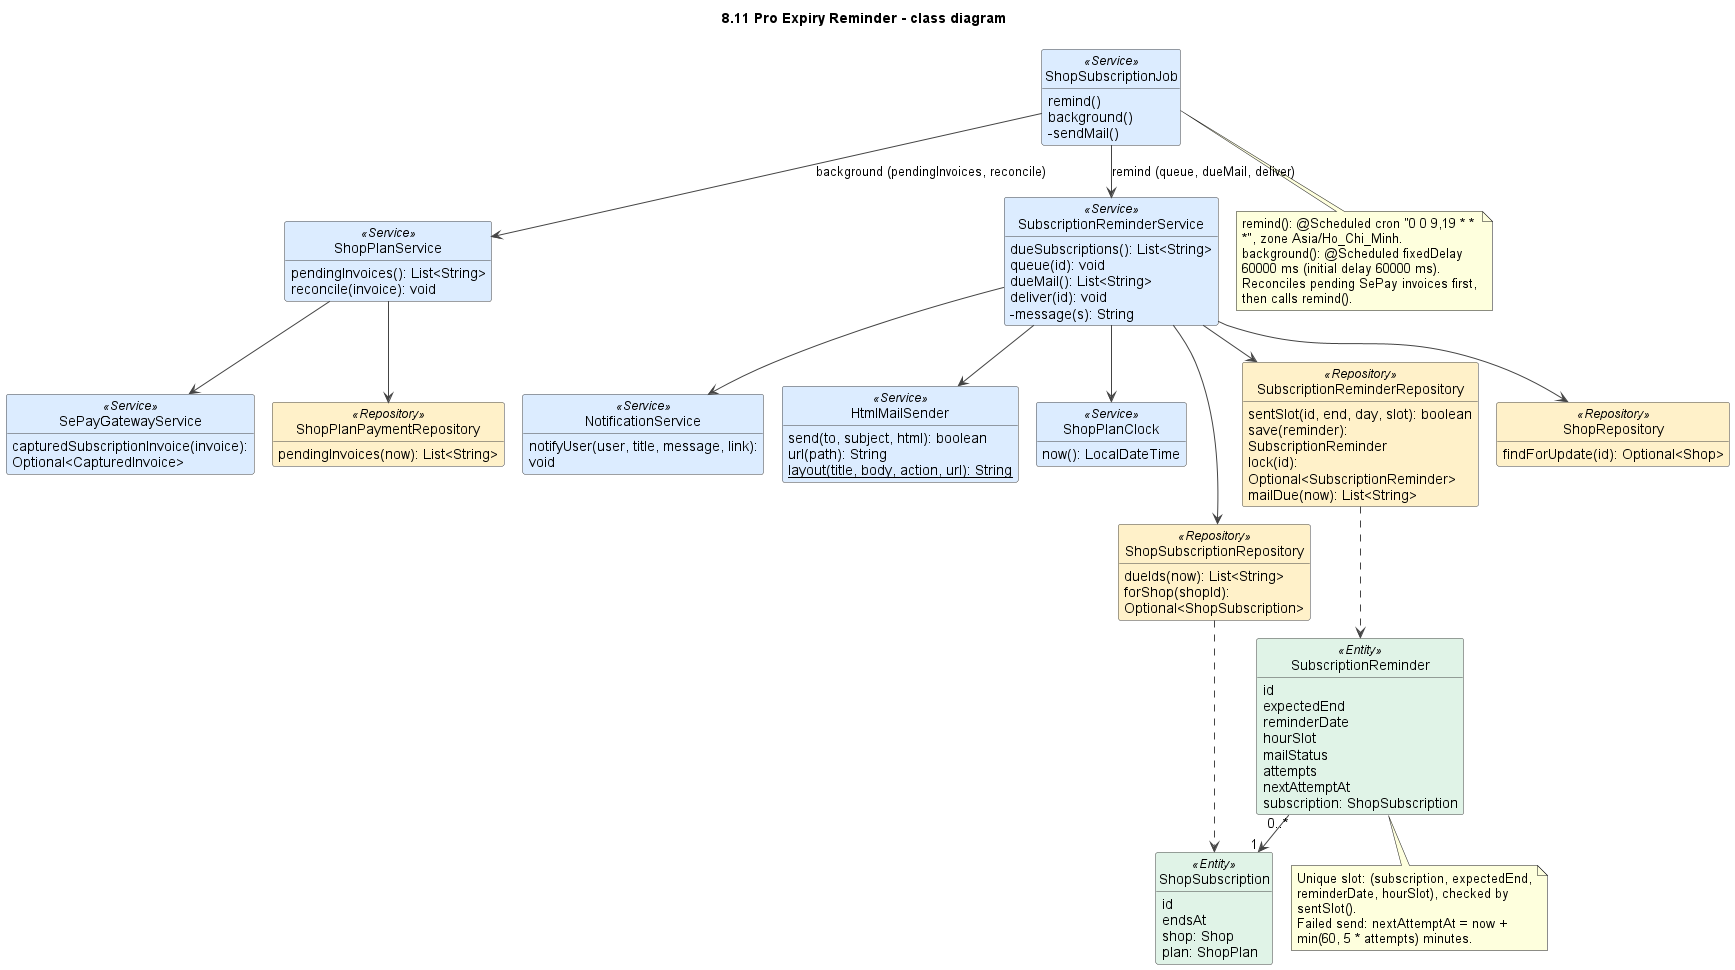

The diagram above was rendered by PlantUML. Its source (embedded in the PNG):
@startuml
!pragma layout smetana
title 8.11 Pro Expiry Reminder - class diagram
skinparam shadowing false
skinparam defaultFontName Arial
skinparam wrapWidth 240
skinparam ArrowColor #444444
skinparam classAttributeIconSize 0
skinparam nodesep 45
skinparam ranksep 50
skinparam class {
  BackgroundColor #FFFFFF
  BorderColor #444444
  BackgroundColor<<View>> #EADCFF
  BackgroundColor<<Controller>> #D8F3DC
  BackgroundColor<<Service>> #DCECFF
  BackgroundColor<<Repository>> #FFF1C9
  BackgroundColor<<Entity>> #E0F3E7
  BackgroundColor<<External>> #FFE0E0
}
hide empty members
hide circle

class ShopSubscriptionJob <<Service>> {
  remind()
  background()
  -sendMail()
}
class ShopPlanService <<Service>> {
  pendingInvoices(): List<String>
  reconcile(invoice): void
}
class SubscriptionReminderService <<Service>> {
  dueSubscriptions(): List<String>
  queue(id): void
  dueMail(): List<String>
  deliver(id): void
  -message(s): String
}
class NotificationService <<Service>> {
  notifyUser(user, title, message, link): void
}
class HtmlMailSender <<Service>> {
  send(to, subject, html): boolean
  url(path): String
  {static} layout(title, body, action, url): String
}
class ShopPlanClock <<Service>> {
  now(): LocalDateTime
}
class SePayGatewayService <<Service>> {
  capturedSubscriptionInvoice(invoice): Optional<CapturedInvoice>
}
class ShopSubscriptionRepository <<Repository>> {
  dueIds(now): List<String>
  forShop(shopId): Optional<ShopSubscription>
}
class SubscriptionReminderRepository <<Repository>> {
  sentSlot(id, end, day, slot): boolean
  save(reminder): SubscriptionReminder
  lock(id): Optional<SubscriptionReminder>
  mailDue(now): List<String>
}
class ShopRepository <<Repository>> {
  findForUpdate(id): Optional<Shop>
}
class ShopPlanPaymentRepository <<Repository>> {
  pendingInvoices(now): List<String>
}
class ShopSubscription <<Entity>> {
  id
  endsAt
  shop: Shop
  plan: ShopPlan
}
class SubscriptionReminder <<Entity>> {
  id
  expectedEnd
  reminderDate
  hourSlot
  mailStatus
  attempts
  nextAttemptAt
  subscription: ShopSubscription
}

ShopSubscriptionJob --> SubscriptionReminderService : remind (queue, dueMail, deliver)
ShopSubscriptionJob --> ShopPlanService : background (pendingInvoices, reconcile)
ShopPlanService --> SePayGatewayService
ShopPlanService --> ShopPlanPaymentRepository
SubscriptionReminderService --> ShopSubscriptionRepository
SubscriptionReminderService --> SubscriptionReminderRepository
SubscriptionReminderService --> ShopRepository
SubscriptionReminderService --> NotificationService
SubscriptionReminderService --> HtmlMailSender
SubscriptionReminderService --> ShopPlanClock
ShopSubscriptionRepository ..> ShopSubscription
SubscriptionReminderRepository ..> SubscriptionReminder
SubscriptionReminder "0..*" --> "1" ShopSubscription

note bottom of ShopSubscriptionJob
  remind(): @Scheduled cron "0 0 9,19 * * *", zone Asia/Ho_Chi_Minh.
  background(): @Scheduled fixedDelay 60000 ms (initial delay 60000 ms).
  Reconciles pending SePay invoices first, then calls remind().
end note

note bottom of SubscriptionReminder
  Unique slot: (subscription, expectedEnd, reminderDate, hourSlot), checked by sentSlot().
  Failed send: nextAttemptAt = now + min(60, 5 * attempts) minutes.
end note

@enduml